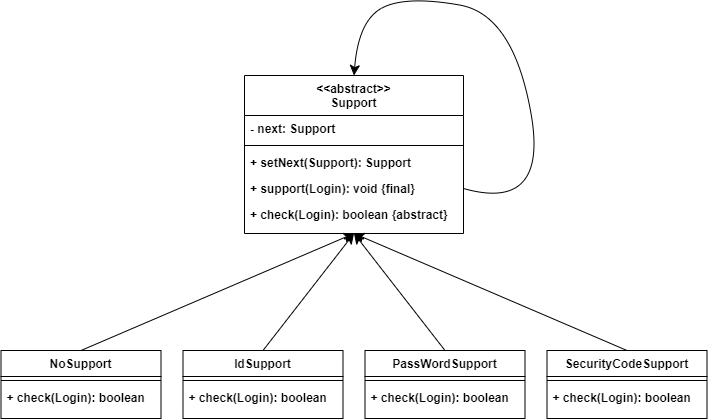

The diagram above was exported from draw.io. Its source (the exported page's mxGraphModel, read from the mxfile embedded in the PNG):
<mxGraphModel dx="1013" dy="1820" grid="0" gridSize="10" guides="1" tooltips="1" connect="1" arrows="1" fold="1" page="1" pageScale="1" pageWidth="827" pageHeight="1169" math="0" shadow="0">
  <root>
    <mxCell id="WIyWlLk6GJQsqaUBKTNV-0" />
    <mxCell id="WIyWlLk6GJQsqaUBKTNV-1" parent="WIyWlLk6GJQsqaUBKTNV-0" />
    <mxCell id="H4ziHQ_f_m7s92qqI3c--64" value="NoSupport" style="swimlane;fontStyle=1;align=center;verticalAlign=top;childLayout=stackLayout;horizontal=1;startSize=26;horizontalStack=0;resizeParent=1;resizeLast=0;collapsible=1;marginBottom=0;rounded=0;shadow=0;strokeWidth=1;" vertex="1" parent="WIyWlLk6GJQsqaUBKTNV-1">
      <mxGeometry x="102.5" y="334" width="160" height="68" as="geometry">
        <mxRectangle x="230" y="140" width="160" height="26" as="alternateBounds" />
      </mxGeometry>
    </mxCell>
    <mxCell id="H4ziHQ_f_m7s92qqI3c--65" value="" style="line;html=1;strokeWidth=1;align=left;verticalAlign=middle;spacingTop=-1;spacingLeft=3;spacingRight=3;rotatable=0;labelPosition=right;points=[];portConstraint=eastwest;fontStyle=1" vertex="1" parent="H4ziHQ_f_m7s92qqI3c--64">
      <mxGeometry y="26" width="160" height="8" as="geometry" />
    </mxCell>
    <mxCell id="H4ziHQ_f_m7s92qqI3c--66" value="+ check(Login): boolean" style="text;align=left;verticalAlign=top;spacingLeft=4;spacingRight=4;overflow=hidden;rotatable=0;points=[[0,0.5],[1,0.5]];portConstraint=eastwest;fontStyle=1" vertex="1" parent="H4ziHQ_f_m7s92qqI3c--64">
      <mxGeometry y="34" width="160" height="26" as="geometry" />
    </mxCell>
    <mxCell id="H4ziHQ_f_m7s92qqI3c--67" value="&lt;&lt;abstract&gt;&gt;&#10;Support" style="swimlane;fontStyle=1;align=center;verticalAlign=top;childLayout=stackLayout;horizontal=1;startSize=40;horizontalStack=0;resizeParent=1;resizeLast=0;collapsible=1;marginBottom=0;rounded=0;shadow=0;strokeWidth=1;" vertex="1" parent="WIyWlLk6GJQsqaUBKTNV-1">
      <mxGeometry x="346" y="59" width="219" height="158" as="geometry">
        <mxRectangle x="230" y="140" width="160" height="26" as="alternateBounds" />
      </mxGeometry>
    </mxCell>
    <mxCell id="H4ziHQ_f_m7s92qqI3c--68" value="- next: Support" style="text;align=left;verticalAlign=top;spacingLeft=4;spacingRight=4;overflow=hidden;rotatable=0;points=[[0,0.5],[1,0.5]];portConstraint=eastwest;fontStyle=1" vertex="1" parent="H4ziHQ_f_m7s92qqI3c--67">
      <mxGeometry y="40" width="219" height="26" as="geometry" />
    </mxCell>
    <mxCell id="H4ziHQ_f_m7s92qqI3c--70" value="" style="line;html=1;strokeWidth=1;align=left;verticalAlign=middle;spacingTop=-1;spacingLeft=3;spacingRight=3;rotatable=0;labelPosition=right;points=[];portConstraint=eastwest;fontStyle=1" vertex="1" parent="H4ziHQ_f_m7s92qqI3c--67">
      <mxGeometry y="66" width="219" height="8" as="geometry" />
    </mxCell>
    <mxCell id="H4ziHQ_f_m7s92qqI3c--71" value="+ setNext(Support): Support" style="text;align=left;verticalAlign=top;spacingLeft=4;spacingRight=4;overflow=hidden;rotatable=0;points=[[0,0.5],[1,0.5]];portConstraint=eastwest;fontStyle=1" vertex="1" parent="H4ziHQ_f_m7s92qqI3c--67">
      <mxGeometry y="74" width="219" height="26" as="geometry" />
    </mxCell>
    <mxCell id="H4ziHQ_f_m7s92qqI3c--72" value="+ support(Login): void {final}" style="text;align=left;verticalAlign=top;spacingLeft=4;spacingRight=4;overflow=hidden;rotatable=0;points=[[0,0.5],[1,0.5]];portConstraint=eastwest;fontStyle=1" vertex="1" parent="H4ziHQ_f_m7s92qqI3c--67">
      <mxGeometry y="100" width="219" height="26" as="geometry" />
    </mxCell>
    <mxCell id="H4ziHQ_f_m7s92qqI3c--73" value="+ check(Login): boolean {abstract}" style="text;align=left;verticalAlign=top;spacingLeft=4;spacingRight=4;overflow=hidden;rotatable=0;points=[[0,0.5],[1,0.5]];portConstraint=eastwest;fontStyle=1" vertex="1" parent="H4ziHQ_f_m7s92qqI3c--67">
      <mxGeometry y="126" width="219" height="26" as="geometry" />
    </mxCell>
    <mxCell id="H4ziHQ_f_m7s92qqI3c--74" value="" style="endArrow=classic;html=1;rounded=0;fontSize=12;startSize=8;endSize=8;curved=1;exitX=1;exitY=0.5;exitDx=0;exitDy=0;entryX=0.5;entryY=0;entryDx=0;entryDy=0;" edge="1" parent="H4ziHQ_f_m7s92qqI3c--67" source="H4ziHQ_f_m7s92qqI3c--72" target="H4ziHQ_f_m7s92qqI3c--67">
      <mxGeometry width="50" height="50" relative="1" as="geometry">
        <mxPoint x="195" y="131" as="sourcePoint" />
        <mxPoint x="245" y="81" as="targetPoint" />
        <Array as="points">
          <mxPoint x="304" y="137" />
          <mxPoint x="269" y="-61" />
          <mxPoint x="161" y="-80" />
          <mxPoint x="114" y="-55" />
        </Array>
      </mxGeometry>
    </mxCell>
    <mxCell id="H4ziHQ_f_m7s92qqI3c--75" value="IdSupport" style="swimlane;fontStyle=1;align=center;verticalAlign=top;childLayout=stackLayout;horizontal=1;startSize=26;horizontalStack=0;resizeParent=1;resizeLast=0;collapsible=1;marginBottom=0;rounded=0;shadow=0;strokeWidth=1;" vertex="1" parent="WIyWlLk6GJQsqaUBKTNV-1">
      <mxGeometry x="284.5" y="334" width="160" height="68" as="geometry">
        <mxRectangle x="230" y="140" width="160" height="26" as="alternateBounds" />
      </mxGeometry>
    </mxCell>
    <mxCell id="H4ziHQ_f_m7s92qqI3c--76" value="" style="line;html=1;strokeWidth=1;align=left;verticalAlign=middle;spacingTop=-1;spacingLeft=3;spacingRight=3;rotatable=0;labelPosition=right;points=[];portConstraint=eastwest;fontStyle=1" vertex="1" parent="H4ziHQ_f_m7s92qqI3c--75">
      <mxGeometry y="26" width="160" height="8" as="geometry" />
    </mxCell>
    <mxCell id="H4ziHQ_f_m7s92qqI3c--77" value="+ check(Login): boolean" style="text;align=left;verticalAlign=top;spacingLeft=4;spacingRight=4;overflow=hidden;rotatable=0;points=[[0,0.5],[1,0.5]];portConstraint=eastwest;fontStyle=1" vertex="1" parent="H4ziHQ_f_m7s92qqI3c--75">
      <mxGeometry y="34" width="160" height="26" as="geometry" />
    </mxCell>
    <mxCell id="H4ziHQ_f_m7s92qqI3c--78" value="PassWordSupport" style="swimlane;fontStyle=1;align=center;verticalAlign=top;childLayout=stackLayout;horizontal=1;startSize=26;horizontalStack=0;resizeParent=1;resizeLast=0;collapsible=1;marginBottom=0;rounded=0;shadow=0;strokeWidth=1;" vertex="1" parent="WIyWlLk6GJQsqaUBKTNV-1">
      <mxGeometry x="466.5" y="334" width="160" height="68" as="geometry">
        <mxRectangle x="230" y="140" width="160" height="26" as="alternateBounds" />
      </mxGeometry>
    </mxCell>
    <mxCell id="H4ziHQ_f_m7s92qqI3c--79" value="" style="line;html=1;strokeWidth=1;align=left;verticalAlign=middle;spacingTop=-1;spacingLeft=3;spacingRight=3;rotatable=0;labelPosition=right;points=[];portConstraint=eastwest;fontStyle=1" vertex="1" parent="H4ziHQ_f_m7s92qqI3c--78">
      <mxGeometry y="26" width="160" height="8" as="geometry" />
    </mxCell>
    <mxCell id="H4ziHQ_f_m7s92qqI3c--80" value="+ check(Login): boolean" style="text;align=left;verticalAlign=top;spacingLeft=4;spacingRight=4;overflow=hidden;rotatable=0;points=[[0,0.5],[1,0.5]];portConstraint=eastwest;fontStyle=1" vertex="1" parent="H4ziHQ_f_m7s92qqI3c--78">
      <mxGeometry y="34" width="160" height="26" as="geometry" />
    </mxCell>
    <mxCell id="H4ziHQ_f_m7s92qqI3c--81" value="SecurityCodeSupport" style="swimlane;fontStyle=1;align=center;verticalAlign=top;childLayout=stackLayout;horizontal=1;startSize=26;horizontalStack=0;resizeParent=1;resizeLast=0;collapsible=1;marginBottom=0;rounded=0;shadow=0;strokeWidth=1;" vertex="1" parent="WIyWlLk6GJQsqaUBKTNV-1">
      <mxGeometry x="648.5" y="334" width="160" height="68" as="geometry">
        <mxRectangle x="230" y="140" width="160" height="26" as="alternateBounds" />
      </mxGeometry>
    </mxCell>
    <mxCell id="H4ziHQ_f_m7s92qqI3c--82" value="" style="line;html=1;strokeWidth=1;align=left;verticalAlign=middle;spacingTop=-1;spacingLeft=3;spacingRight=3;rotatable=0;labelPosition=right;points=[];portConstraint=eastwest;fontStyle=1" vertex="1" parent="H4ziHQ_f_m7s92qqI3c--81">
      <mxGeometry y="26" width="160" height="8" as="geometry" />
    </mxCell>
    <mxCell id="H4ziHQ_f_m7s92qqI3c--83" value="+ check(Login): boolean" style="text;align=left;verticalAlign=top;spacingLeft=4;spacingRight=4;overflow=hidden;rotatable=0;points=[[0,0.5],[1,0.5]];portConstraint=eastwest;fontStyle=1" vertex="1" parent="H4ziHQ_f_m7s92qqI3c--81">
      <mxGeometry y="34" width="160" height="26" as="geometry" />
    </mxCell>
    <mxCell id="H4ziHQ_f_m7s92qqI3c--84" value="" style="endArrow=classic;html=1;rounded=0;fontSize=12;startSize=8;endSize=8;curved=1;exitX=0.5;exitY=0;exitDx=0;exitDy=0;entryX=0.5;entryY=1;entryDx=0;entryDy=0;" edge="1" parent="WIyWlLk6GJQsqaUBKTNV-1" source="H4ziHQ_f_m7s92qqI3c--75" target="H4ziHQ_f_m7s92qqI3c--67">
      <mxGeometry width="50" height="50" relative="1" as="geometry">
        <mxPoint x="254" y="246" as="sourcePoint" />
        <mxPoint x="304" y="196" as="targetPoint" />
      </mxGeometry>
    </mxCell>
    <mxCell id="H4ziHQ_f_m7s92qqI3c--85" value="" style="endArrow=classic;html=1;rounded=0;fontSize=12;startSize=8;endSize=8;curved=1;exitX=0.5;exitY=0;exitDx=0;exitDy=0;entryX=0.5;entryY=1;entryDx=0;entryDy=0;" edge="1" parent="WIyWlLk6GJQsqaUBKTNV-1" source="H4ziHQ_f_m7s92qqI3c--78" target="H4ziHQ_f_m7s92qqI3c--67">
      <mxGeometry width="50" height="50" relative="1" as="geometry">
        <mxPoint x="375" y="344" as="sourcePoint" />
        <mxPoint x="466" y="254" as="targetPoint" />
      </mxGeometry>
    </mxCell>
    <mxCell id="H4ziHQ_f_m7s92qqI3c--86" value="" style="endArrow=classic;html=1;rounded=0;fontSize=12;startSize=8;endSize=8;curved=1;exitX=0.5;exitY=0;exitDx=0;exitDy=0;entryX=0.5;entryY=1;entryDx=0;entryDy=0;" edge="1" parent="WIyWlLk6GJQsqaUBKTNV-1" source="H4ziHQ_f_m7s92qqI3c--64" target="H4ziHQ_f_m7s92qqI3c--67">
      <mxGeometry width="50" height="50" relative="1" as="geometry">
        <mxPoint x="385" y="354" as="sourcePoint" />
        <mxPoint x="476" y="264" as="targetPoint" />
      </mxGeometry>
    </mxCell>
    <mxCell id="H4ziHQ_f_m7s92qqI3c--87" value="" style="endArrow=classic;html=1;rounded=0;fontSize=12;startSize=8;endSize=8;curved=1;exitX=0.5;exitY=0;exitDx=0;exitDy=0;entryX=0.5;entryY=1;entryDx=0;entryDy=0;" edge="1" parent="WIyWlLk6GJQsqaUBKTNV-1" source="H4ziHQ_f_m7s92qqI3c--81" target="H4ziHQ_f_m7s92qqI3c--67">
      <mxGeometry width="50" height="50" relative="1" as="geometry">
        <mxPoint x="193" y="344" as="sourcePoint" />
        <mxPoint x="466" y="254" as="targetPoint" />
      </mxGeometry>
    </mxCell>
  </root>
</mxGraphModel>